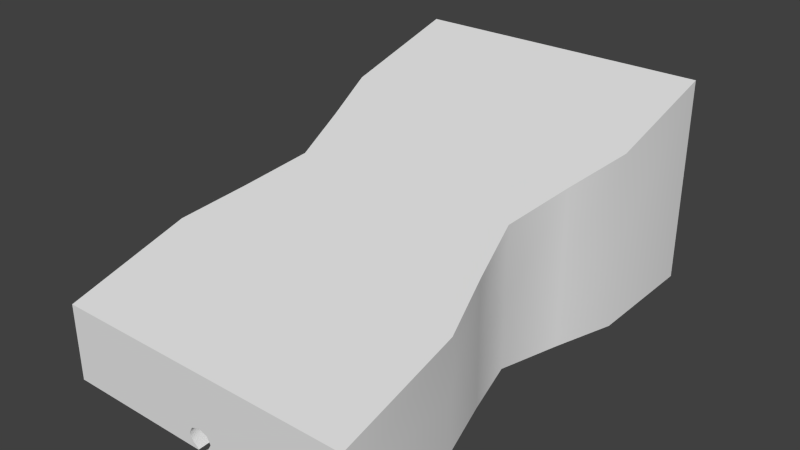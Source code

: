 # Source: sharpener.blend  (saved by Blender 2.72.0; exported with 4.5.12 LTS)
import bpy
from mathutils import Matrix  # noqa: F401  (used for matrix-valued properties, if any)

bpy.ops.wm.read_factory_settings(use_empty=True)
scene = bpy.context.scene
scene.name = 'Scene'

# ---- collections
col_collection_1 = bpy.data.collections.new('Collection 1'); scene.collection.children.link(col_collection_1)

# ---- node groups
ng_auto_smooth = bpy.data.node_groups.new('Auto Smooth', 'GeometryNodeTree')
_s = ng_auto_smooth.interface.new_socket(name='Geometry', in_out='OUTPUT', socket_type='NodeSocketGeometry')
_s = ng_auto_smooth.interface.new_socket(name='Geometry', in_out='INPUT', socket_type='NodeSocketGeometry')
_s = ng_auto_smooth.interface.new_socket(name='Angle', in_out='INPUT', socket_type='NodeSocketFloat')
_s.subtype = 'ANGLE'
_s.min_value = 0.0
_s.max_value = 3.142
ng_auto_smooth.is_modifier = True
_N = ng_auto_smooth.nodes; _L = ng_auto_smooth.links
n0 = _N.new('NodeGroupOutput'); n0.name = 'Group Output'; n0.location = (480, -100)
n1 = _N.new('NodeGroupInput'); n1.name = 'Group Input'; n1.location = (-420, -300)
n2 = _N.new('NodeGroupInput'); n2.name = 'Group Input.001'; n2.location = (-60, -100)
n3 = _N.new('GeometryNodeSetShadeSmooth'); n3.name = 'Set Shade Smooth'; n3.location = (120, -100)
n3.domain = 'EDGE'
n4 = _N.new('GeometryNodeSetShadeSmooth'); n4.name = 'Set Shade Smooth.001'; n4.location = (300, -100)
n5 = _N.new('GeometryNodeInputMeshEdgeAngle'); n5.name = 'Edge Angle'; n5.location = (-420, -220)
n6 = _N.new('GeometryNodeInputEdgeSmooth'); n6.name = 'Is Edge Smooth'; n6.location = (-60, -160)
n7 = _N.new('GeometryNodeInputShadeSmooth'); n7.name = 'Is Face Smooth'; n7.location = (-240, -340)
n8 = _N.new('FunctionNodeBooleanMath'); n8.name = 'Boolean Math'; n8.location = (-60, -220)
n9 = _N.new('FunctionNodeCompare'); n9.name = 'Compare'; n9.location = (-240, -180)
n9.operation = 'LESS_EQUAL'
_L.new(n5.outputs[0], n9.inputs[0])
_L.new(n4.outputs[0], n0.inputs[0])
_L.new(n1.outputs[1], n9.inputs[1])
_L.new(n9.outputs[0], n8.inputs[0])
_L.new(n7.outputs[0], n8.inputs[1])
_L.new(n2.outputs[0], n3.inputs[0])
_L.new(n6.outputs[0], n3.inputs[1])
_L.new(n3.outputs[0], n4.inputs[0])
_L.new(n8.outputs[0], n3.inputs[2])
n0.is_active_output = True

# ---- world
world_world = bpy.data.worlds.new('World'); scene.world = world_world
world_world.color = (0.05088, 0.05088, 0.05088)
world_world.use_sun_shadow = False
world_world.sun_shadow_jitter_overblur = 0.0
world_world.cycles.sampling_method = 'MANUAL'
world_world.cycles.sample_map_resolution = 256

# ---- meshes
me_cube_001 = bpy.data.meshes.new('Cube.001')
me_cube_001.from_pydata([(-0.6236, -1.0, -0.4878), (-0.6236, 1.0, -0.4878), (0.6236, 1.0, -0.4878), (0.6236, -1.0, -0.4878), (-0.6236, -1.0, -0.1774), (-0.6236, 1.0, 0.3638), (0.6236, 1.0, 0.3638), (0.6236, -1.0, -0.1774), (-0.4747, 0.0, 0.09346), (-0.4747, 0.0, -0.4878), (0.4747, 0.0, 0.09346), (0.4747, 0.0, -0.4878), (-0.6236, -0.5, -0.4878), (0.6236, -0.5, -0.04173), (-0.6236, -0.5, -0.04173), (0.6236, -0.5, -0.4878), (-0.6236, 0.5, 0.2286), (0.6236, 0.5, -0.4878), (-0.6236, 0.5, -0.4878), (0.6236, 0.5, 0.2286), (-0.5453, 0.25, -0.4878), (0.5453, 0.25, 0.1611), (-0.5453, 0.25, 0.1611), (0.5453, 0.25, -0.4878), (-0.5453, -0.25, 0.02586), (0.5453, -0.25, -0.4878), (-0.5453, -0.25, -0.4878), (0.5453, -0.25, 0.02586), (0.0, 1.0, 0.3638), (0.0, -1.0, -0.1774), (-0.6236, -1.0, -0.3308), (0.0, 0.0, 0.09346), (0.2352, -5.96e-08, -0.2521), (0.0, -0.5, -0.04173), (0.0, 0.5, 0.2286), (0.0, 0.25, 0.1611), (0.2969, 0.3333, -0.19), (0.0, -0.25, 0.02586), (0.112, -0.6667, -0.3762), (-0.6236, 1.0, -0.06196), (0.6236, 1.0, -0.06196), (0.6236, -1.0, -0.3308), (-0.4747, 0.0, -0.1971), (0.4747, 0.0, -0.1971), (0.6236, -0.5, -0.2647), (-0.6236, -0.5, -0.2647), (-0.6236, 0.5, -0.1296), (0.6236, 0.5, -0.1296), (0.5453, 0.25, -0.1633), (-0.5453, 0.25, -0.1633), (-0.5453, -0.25, -0.2309), (0.5453, -0.25, -0.2309), (0.371, 1.0, -0.3029), (-0.2069, 0.3333, -0.02402), (8.399e-07, 1.0, 0.3017), (0.4092, 1.0, -0.03459), (-0.4219, 1.0, -0.04159), (-0.3606, 1.0, -0.2944), (0.288, 1.0, 0.1976), (-0.2983, 1.0, 0.1966), (0.09, 1.0, -0.4878), (-0.09, 1.0, -0.4878), (-0.06768, 0.0, -0.4878), (0.06768, 0.0, -0.4878), (0.1736, -0.3333, -0.3142), (-0.09, 0.5, -0.4878), (0.09, 0.5, -0.4878), (-0.07687, 0.25, -0.4878), (0.07687, 0.25, -0.4878), (0.3366, 1.0, -0.277), (0.0002718, 1.0, 0.2718), (0.371, 1.0, -0.02926), (-0.3662, 1.0, -0.0301), (-0.3328, 1.0, -0.2747), (0.2551, 1.0, 0.1743), (-0.2525, 1.0, 0.1722), (0.09759, 1.0, -0.4682), (-0.09804, 1.0, -0.4667), (-0.1639, -5.96e-08, -0.1206), (-0.121, -0.3333, -0.2173), (-0.07803, -0.6667, -0.3139), (0.04134, -0.5, -0.4878), (-0.04134, -0.5, -0.4878), (0.05699, -0.25, -0.4878), (-0.05699, -0.25, -0.4878), (0.3585, 0.6667, -0.1279), (0.03782, -1.0, -0.4678), (2.02e-10, -1.0, -0.3948), (0.05428, -1.0, -0.4378), (-0.05428, -1.0, -0.4378), (-0.03782, -1.0, -0.4678), (0.03782, -1.0, -0.4079), (-0.03782, -1.0, -0.4079), (0.01079, -1.0, -0.4882), (-0.01079, -1.0, -0.4882), (0.03509, -1.0, -0.4661), (1.874e-10, -1.0, -0.3984), (0.05035, -1.0, -0.4383), (-0.05035, -1.0, -0.4383), (-0.03509, -1.0, -0.4661), (0.03509, -1.0, -0.4105), (-0.03509, -1.0, -0.4105), (0.01001, -1.0, -0.4851), (-0.01001, -1.0, -0.4851), (-0.2498, 0.6667, 0.0726), (-0.07803, -0.6667, -0.4386), (-0.121, -0.3333, -0.4111), (-0.1639, -5.96e-08, -0.3835), (-0.2069, 0.3333, -0.356), (-0.2498, 0.6667, -0.3285), (0.07803, -0.6667, -0.4386), (0.121, -0.3333, -0.4111), (0.1639, -5.96e-08, -0.3835), (0.2069, 0.3333, -0.356), (0.2498, 0.6667, -0.3285), (-0.112, -0.6667, -0.3762), (-0.1736, -0.3333, -0.3142), (-0.2352, -5.96e-08, -0.2521), (-0.2969, 0.3333, -0.19), (-0.3585, 0.6667, -0.1279), (0.07125, 0.4969, -0.4649), (0.059, 0.2329, -0.4689), (0.04675, -5.96e-08, -0.473), (0.0345, -0.2329, -0.477), (0.02225, -0.4969, -0.481), (4.167e-10, -0.6667, -0.2867), (6.461e-10, -0.3333, -0.1751), (8.754e-10, -5.96e-08, -0.06344), (1.105e-09, 0.3333, 0.04821), (1.334e-09, 0.6667, 0.1599), (-0.02225, -0.4969, -0.481), (-0.0345, -0.2329, -0.477), (-0.04675, -5.96e-08, -0.473), (-0.059, 0.2329, -0.4689), (-0.07125, 0.4969, -0.4649), (0.07803, -0.6667, -0.3139), (0.121, -0.3333, -0.2173), (0.1639, -5.96e-08, -0.1206), (0.2069, 0.3333, -0.02402), (0.2498, 0.6667, 0.0726), (0.01045, 1.0, -0.4865), (0.01045, 0.0, -0.4865), (0.01045, 0.5, -0.4865), (0.01045, 0.25, -0.4865), (0.02914, 1.0, -0.4733), (0.01045, -0.5, -0.4865), (0.01045, -0.25, -0.4865), (0.02257, 0.4969, -0.4671), (0.02043, 0.2329, -0.4705), (0.01829, -5.96e-08, -0.4739), (0.01616, -0.2329, -0.4774), (0.01402, -0.4969, -0.4808)], [], [(46, 39, 1, 18), (6, 40, 55, 58), (44, 41, 3, 15), (80, 101, 98, 115), (34, 28, 5, 16), (50, 42, 9, 26), (48, 43, 11, 23), (9, 20, 67, 62), (37, 31, 8, 24), (51, 44, 15, 25), (110, 95, 97, 38), (12, 26, 84, 82), (29, 33, 14, 4), (49, 46, 18, 20), (20, 18, 65, 67), (35, 34, 16, 22), (40, 47, 17, 2), (47, 48, 23, 17), (42, 49, 20, 9), (68, 66, 17, 23), (31, 35, 22, 8), (45, 50, 26, 12), (125, 96, 101, 80), (33, 37, 24, 14), (43, 51, 25, 11), (135, 100, 96, 125), (19, 6, 28, 34), (63, 68, 23, 11), (27, 10, 31, 37), (38, 97, 100, 135), (7, 13, 33, 29), (21, 19, 34, 35), (10, 21, 35, 31), (81, 83, 25, 15), (13, 27, 37, 33), (16, 5, 39, 46), (13, 7, 41, 44), (26, 9, 62, 84), (24, 8, 42, 50), (21, 10, 43, 48), (27, 13, 44, 51), (124, 102, 95, 110), (22, 16, 46, 49), (6, 19, 47, 40), (19, 21, 48, 47), (8, 22, 49, 42), (14, 24, 50, 45), (10, 27, 51, 43), (25, 83, 63, 11), (2, 52, 55, 40), (66, 60, 2, 17), (18, 1, 61, 65), (28, 6, 58, 54), (5, 28, 54, 59), (39, 5, 59, 56), (1, 39, 56, 57), (57, 61, 1), (52, 2, 60), (56, 59, 75, 72), (54, 58, 74, 70), (52, 60, 76, 69), (61, 57, 73, 77), (55, 52, 69, 71), (57, 56, 72, 73), (58, 55, 71, 74), (59, 54, 70, 75), (29, 87, 91, 7), (4, 92, 87, 29), (4, 14, 45, 30), (7, 91, 88, 41), (3, 41, 88, 86), (30, 45, 12, 0), (89, 98, 101, 92), (87, 96, 100, 91), (86, 95, 102, 93), (94, 103, 99, 90), (88, 97, 95, 86), (90, 99, 98, 89), (91, 100, 97, 88), (92, 101, 96, 87), (93, 81, 15, 3), (0, 90, 89, 30), (0, 12, 82, 94), (30, 89, 92, 4), (90, 0, 94), (86, 93, 3), (115, 98, 99, 105), (105, 99, 103, 130), (75, 104, 119, 72), (104, 53, 118, 119), (53, 78, 117, 118), (78, 79, 116, 117), (79, 80, 115, 116), (69, 114, 85, 71), (114, 113, 36, 85), (113, 112, 32, 36), (112, 111, 64, 32), (111, 110, 38, 64), (70, 129, 104, 75), (129, 128, 53, 104), (128, 127, 78, 53), (127, 126, 79, 78), (126, 125, 80, 79), (74, 139, 129, 70), (139, 138, 128, 129), (138, 137, 127, 128), (137, 136, 126, 127), (136, 135, 125, 126), (71, 85, 139, 74), (85, 36, 138, 139), (36, 32, 137, 138), (32, 64, 136, 137), (64, 38, 135, 136), (76, 120, 114, 69), (120, 121, 113, 114), (121, 122, 112, 113), (122, 123, 111, 112), (123, 124, 110, 111), (72, 119, 109, 73), (119, 118, 108, 109), (118, 117, 107, 108), (117, 116, 106, 107), (116, 115, 105, 106), (73, 109, 134, 77), (109, 108, 133, 134), (108, 107, 132, 133), (107, 106, 131, 132), (106, 105, 130, 131), (121, 120, 147, 148), (122, 121, 148, 149), (123, 122, 149, 150), (124, 123, 150, 151), (81, 124, 151, 145), (102, 124, 81, 93), (103, 94, 82, 130), (84, 131, 130, 82), (62, 132, 131, 84), (67, 133, 132, 62), (65, 134, 133, 67), (61, 77, 134, 65), (142, 147, 144, 140), (143, 148, 147, 142), (141, 149, 148, 143), (146, 150, 149, 141), (145, 151, 150, 146), (120, 76, 144, 147), (83, 81, 145, 146), (63, 83, 146, 141), (76, 60, 140, 144), (68, 63, 141, 143), (66, 68, 143, 142), (60, 66, 142, 140)])
me_cube_001.polygons.foreach_set('use_smooth', [True] * 152)
_k = set([(0, 12), (0, 30), (0, 94), (1, 18), (1, 39), (1, 61), (2, 17), (2, 40), (2, 60), (3, 15), (3, 41), (3, 93), (4, 14), (4, 29), (4, 30), (5, 16), (5, 28), (5, 39), (6, 19), (6, 28), (6, 40), (7, 13), (7, 29), (7, 41), (8, 22), (8, 24), (9, 20), (9, 26), (10, 21), (10, 27), (11, 23), (11, 25), (12, 26), (13, 27), (14, 24), (15, 25), (16, 22), (17, 23), (18, 20), (19, 21), (60, 140), (61, 65), (61, 77), (62, 67), (62, 84), (65, 67), (69, 71), (69, 76), (70, 74), (70, 75), (71, 74), (72, 73), (72, 75), (73, 77), (76, 144), (77, 134), (81, 93), (81, 124), (81, 145), (82, 84), (82, 94), (93, 102), (94, 103), (95, 97), (95, 102), (96, 100), (96, 101), (97, 100), (98, 99), (98, 101), (99, 103), (102, 124), (103, 130), (124, 151), (130, 131), (131, 132), (132, 133), (133, 134), (140, 142), (140, 144), (141, 143), (141, 146), (142, 143), (144, 147), (145, 146), (145, 151), (147, 148), (148, 149), (149, 150), (150, 151)])
me_cube_001.attributes.new('sharp_edge', 'BOOLEAN', 'EDGE').data.foreach_set('value', [ (min(e.vertices), max(e.vertices)) in _k for e in me_cube_001.edges])
me_cube_001.use_remesh_preserve_volume = False
me_cube_001.use_remesh_preserve_attributes = False
me_cube_001.use_mirror_vertex_groups = False
me_cube_001.update()

# ---- objects
ob_cube = bpy.data.objects.new('Cube', me_cube_001)

# ---- transforms, parenting, visibility, modifiers, constraints
ob_cube.location = (0.0, 0.0, 0.0)
ob_cube.lineart.crease_threshold = 0.0
_m = ob_cube.modifiers.new('Auto Smooth', 'NODES')
_m.node_group = ng_auto_smooth
_gi = [s.identifier for s in ng_auto_smooth.interface.items_tree if s.item_type == 'SOCKET' and s.in_out == 'INPUT']
_m[_gi[1]] = 3.142  # Angle

# ---- collection membership
col_collection_1.objects.link(ob_cube)

# ---- scene / render settings (as saved in the file)
scene.frame_start = 1; scene.frame_end = 250; scene.frame_set(1)
scene.render.engine = 'BLENDER_EEVEE_NEXT'
scene.render.resolution_percentage = 50
scene.render.dither_intensity = 0.0
scene.cycles.use_denoising = False
scene.cycles.samples = 10
scene.cycles.sampling_pattern = 'TABULATED_SOBOL'
scene.cycles.light_sampling_threshold = 0.0
scene.cycles.use_adaptive_sampling = False
scene.cycles.use_light_tree = False
scene.cycles.blur_glossy = 0.0
scene.cycles.pixel_filter_type = 'GAUSSIAN'
scene.cycles.sample_clamp_indirect = 0.0
scene.view_settings.view_transform = 'Standard'
bpy.context.view_layer.update()

# ---- added for rendering (the .blend has no active camera and no usable light): camera, sun
cam_auto = bpy.data.cameras.new('AutoCamera')
cam_auto.lens = 50.0
cam_auto.sensor_width = 36.0
cam_auto.clip_end = 1000.0
ob_auto_camera = bpy.data.objects.new('AutoCamera', cam_auto)
scene.collection.objects.link(ob_auto_camera)
ob_auto_camera.location = (2.31892, -2.78271, 1.79294)
ob_auto_camera.rotation_euler = (1.09748, -7.21219e-08, 0.694738)
scene.camera = ob_auto_camera
light_auto_sun = bpy.data.lights.new('AutoSun', 'SUN')
light_auto_sun.energy = 3.0
light_auto_sun.angle = 0.0523599
ob_auto_sun = bpy.data.objects.new('AutoSun', light_auto_sun)
scene.collection.objects.link(ob_auto_sun)
ob_auto_sun.rotation_euler = (0.872665, 0.174533, 0.523599)
bpy.context.view_layer.update()
